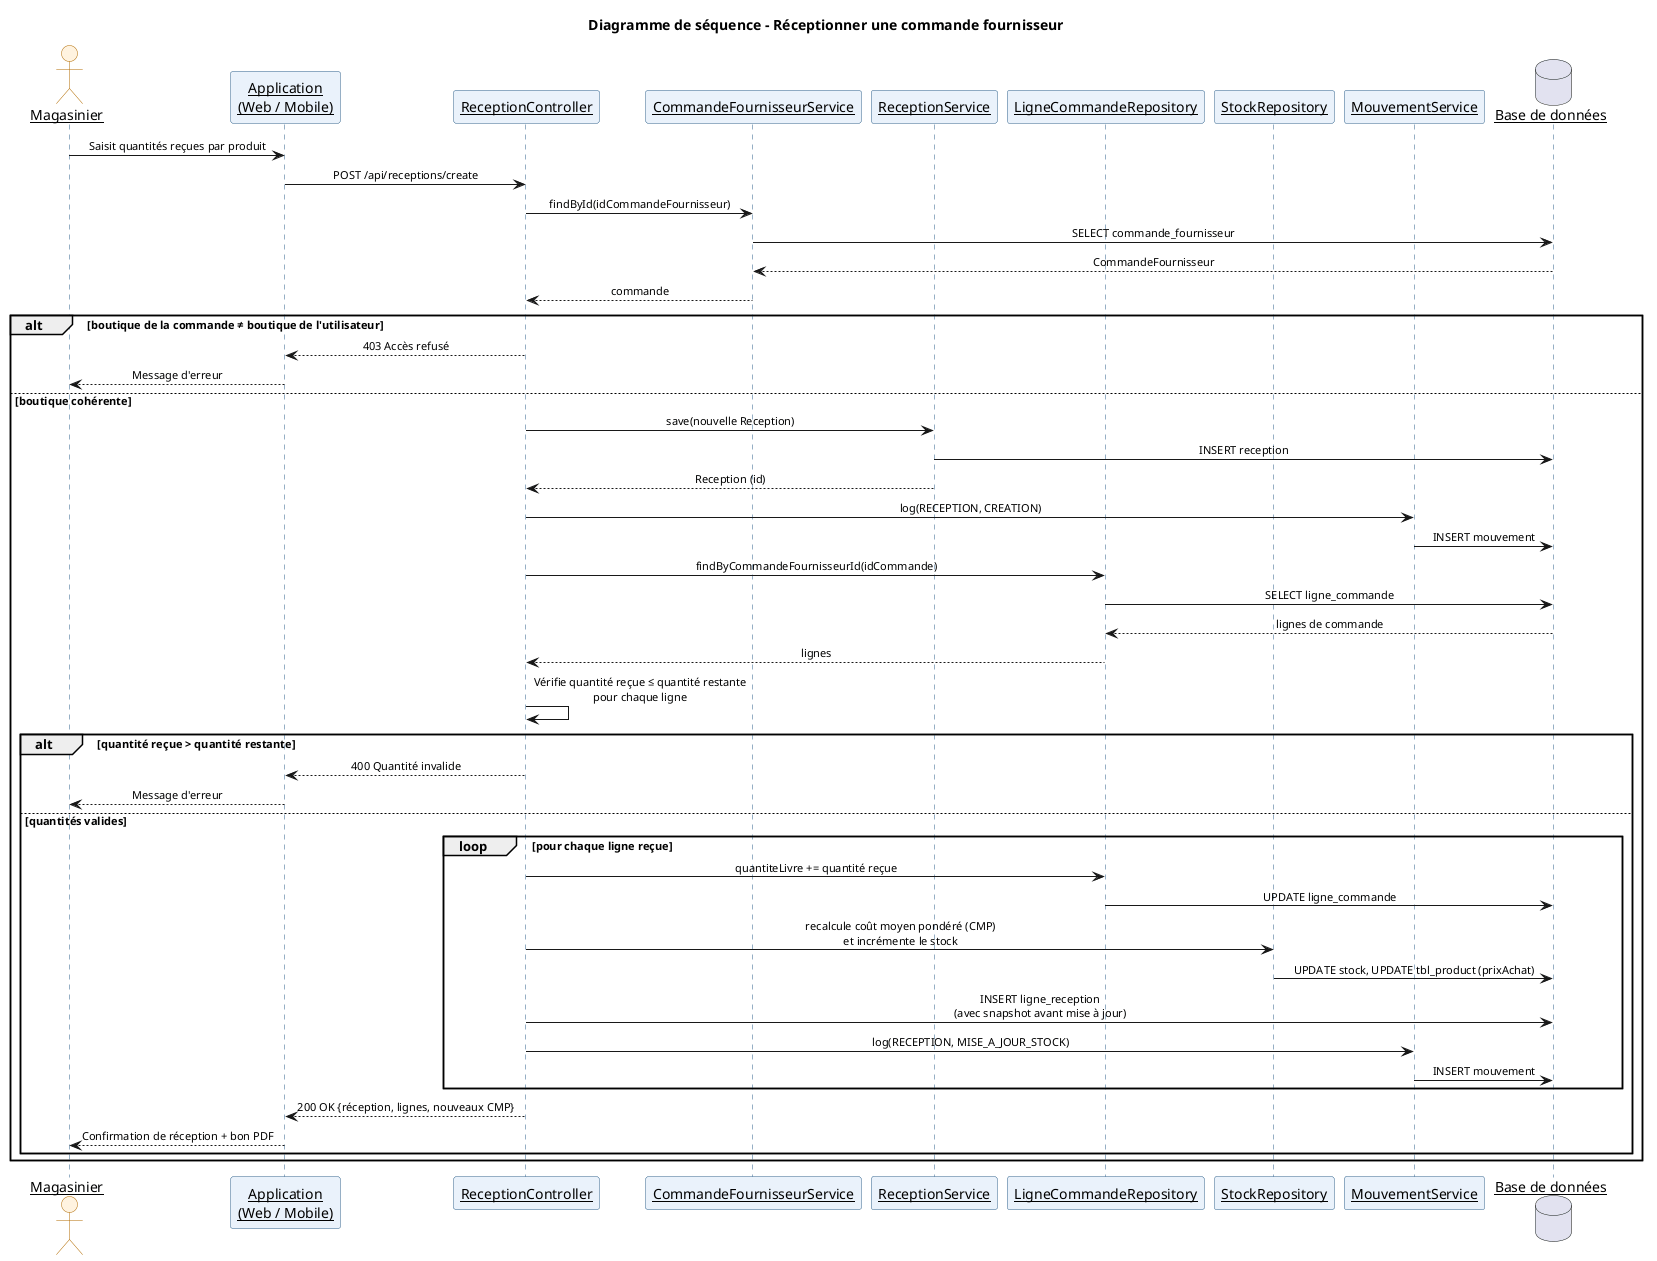

The diagram above was rendered by PlantUML. Its source (embedded in the PNG):
@startuml JAKO-DANAYA_seq_3_reception
skinparam shadowing false
skinparam backgroundColor #FFFFFF
skinparam defaultFontName "Helvetica"
skinparam sequenceMessageAlign center
skinparam sequenceArrowFontSize 11
skinparam sequenceParticipant underline
skinparam actor {
  BackgroundColor #FFF3E0
  BorderColor #B36B00
}
skinparam participant {
  BackgroundColor #EAF2FB
  BorderColor #2C5F8A
}
skinparam sequenceLifeLineBorderColor #2C5F8A
skinparam sequenceLifeLineBackgroundColor #EAF2FB
title Diagramme de séquence - Réceptionner une commande fournisseur

actor "Magasinier" as U
participant "Application\n(Web / Mobile)" as UI
participant "ReceptionController" as C
participant "CommandeFournisseurService" as CFS
participant "ReceptionService" as RS
participant "LigneCommandeRepository" as LCR
participant "StockRepository" as SR
participant "MouvementService" as MOV
database "Base de données" as DB

U -> UI : Saisit quantités reçues par produit
UI -> C : POST /api/receptions/create

C -> CFS : findById(idCommandeFournisseur)
CFS -> DB : SELECT commande_fournisseur
DB --> CFS : CommandeFournisseur
CFS --> C : commande

alt boutique de la commande ≠ boutique de l'utilisateur
  C --> UI : 403 Accès refusé
  UI --> U : Message d'erreur
else boutique cohérente
  C -> RS : save(nouvelle Reception)
  RS -> DB : INSERT reception
  RS --> C : Reception (id)
  C -> MOV : log(RECEPTION, CREATION)
  MOV -> DB : INSERT mouvement

  C -> LCR : findByCommandeFournisseurId(idCommande)
  LCR -> DB : SELECT ligne_commande
  DB --> LCR : lignes de commande
  LCR --> C : lignes

  C -> C : Vérifie quantité reçue ≤ quantité restante\npour chaque ligne

  alt quantité reçue > quantité restante
    C --> UI : 400 Quantité invalide
    UI --> U : Message d'erreur
  else quantités valides
    loop pour chaque ligne reçue
      C -> LCR : quantiteLivre += quantité reçue
      LCR -> DB : UPDATE ligne_commande
      C -> SR : recalcule coût moyen pondéré (CMP)\net incrémente le stock
      SR -> DB : UPDATE stock, UPDATE tbl_product (prixAchat)
      C -> DB : INSERT ligne_reception\n(avec snapshot avant mise à jour)
      C -> MOV : log(RECEPTION, MISE_A_JOUR_STOCK)
      MOV -> DB : INSERT mouvement
    end
    C --> UI : 200 OK {réception, lignes, nouveaux CMP}
    UI --> U : Confirmation de réception + bon PDF
  end
end

@enduml